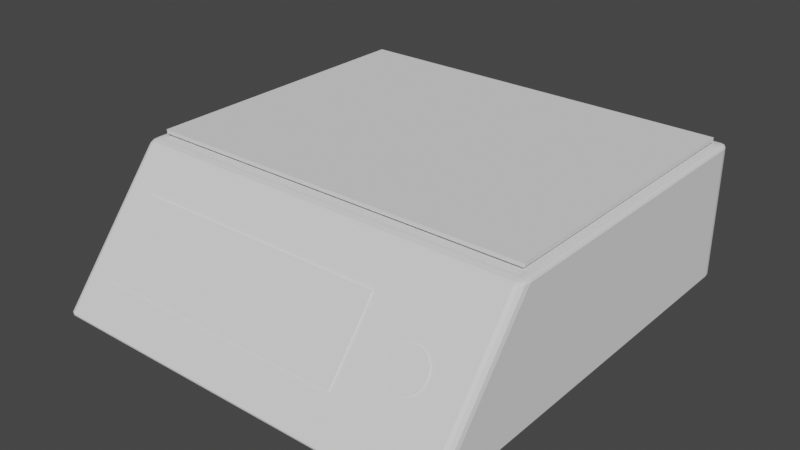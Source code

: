 # Source: Bilancia_v2.blend  (saved by Blender 3.3.6; exported with 4.5.12 LTS)
import bpy
from mathutils import Matrix  # noqa: F401  (used for matrix-valued properties, if any)

bpy.ops.wm.read_factory_settings(use_empty=True)
scene = bpy.context.scene
scene.name = 'Scene'

# ---- collections
col_collection = bpy.data.collections.new('Collection'); scene.collection.children.link(col_collection)

# ---- world
world_world = bpy.data.worlds.new('World'); scene.world = world_world
world_world.use_nodes = True; world_world.node_tree.nodes.clear()
_N = world_world.node_tree.nodes; _L = world_world.node_tree.links
n0 = _N.new('ShaderNodeOutputWorld'); n0.name = 'World Output'; n0.location = (300, 300)
n1 = _N.new('ShaderNodeBackground'); n1.name = 'Background'; n1.location = (10, 300)
n1.inputs[0].default_value = (0.05088, 0.05088, 0.05088, 1.0)
_L.new(n1.outputs[0], n0.inputs[0])
n0.is_active_output = True
world_world.color = (0.05088, 0.05088, 0.05088)
world_world.use_sun_shadow = False
world_world.sun_shadow_jitter_overblur = 0.0

# ---- meshes
me_plane = bpy.data.meshes.new('Plane')
me_plane.from_pydata([(-1.255, -1.389, 0.2642), (-1.5, -1.498, 0.025), (-1.45, -1.52, 0.0), (-1.475, -1.569, 0.02449), (-1.45, -1.58, 0.01201), (-1.474, -1.568, 0.01275), (-1.493, -1.508, 0.01265), (-1.493, -1.538, 0.02476), (-1.487, -1.547, 0.01295), (-1.45, -1.558, 0.003104), (-1.475, -1.516, 0.003476), (-1.474, -1.553, 0.006486), (-1.45, 1.6, 0.975), (-1.5, 1.52, 0.975), (-1.45, 1.52, 1.0), (-1.475, 1.589, 0.975), (-1.45, 1.589, 0.9875), (-1.474, 1.579, 0.987), (-1.493, 1.52, 0.9875), (-1.493, 1.56, 0.975), (-1.487, 1.558, 0.987), (-1.45, 1.56, 0.9967), (-1.475, 1.52, 0.9967), (-1.474, 1.558, 0.9934), (-1.45, 1.6, 0.025), (-1.45, 1.52, 0.0), (-1.5, 1.52, 0.025), (-1.45, 1.589, 0.01252), (-1.475, 1.589, 0.025), (-1.474, 1.579, 0.01304), (-1.475, 1.52, 0.00334), (-1.45, 1.56, 0.00334), (-1.474, 1.558, 0.006584), (-1.493, 1.56, 0.025), (-1.493, 1.52, 0.01252), (-1.487, 1.558, 0.01304), (-1.45, -0.72, 1.0), (-1.5, -0.7375, 0.975), (-1.255, -1.011, 0.7358), (-1.475, -0.722, 0.9965), (-1.45, -0.7629, 0.9969), (-1.474, -0.7631, 0.9935), (-1.493, -0.7781, 0.9752), (-1.493, -0.7284, 0.9873), (-1.487, -0.7677, 0.9871), (-1.45, -0.7994, 0.988), (-1.475, -0.8081, 0.9755), (-1.474, -0.7888, 0.9872), (1.45, 1.6, 0.025), (1.5, 1.52, 0.025), (1.45, 1.52, 2.384e-07), (1.475, 1.589, 0.025), (1.45, 1.589, 0.01252), (1.474, 1.579, 0.01304), (1.493, 1.52, 0.01252), (1.493, 1.56, 0.025), (1.487, 1.558, 0.01304), (1.45, 1.56, 0.00334), (1.475, 1.52, 0.00334), (1.474, 1.558, 0.006584), (1.45, 1.6, 0.975), (1.45, 1.52, 1.0), (1.5, 1.52, 0.975), (1.45, 1.589, 0.9875), (1.475, 1.589, 0.975), (1.474, 1.579, 0.987), (1.475, 1.52, 0.9967), (1.45, 1.56, 0.9967), (1.474, 1.558, 0.9934), (1.493, 1.56, 0.975), (1.493, 1.52, 0.9875), (1.487, 1.558, 0.987), (1.45, -0.72, 1.0), (0.6553, -1.011, 0.7358), (1.5, -0.7375, 0.975), (1.45, -0.7629, 0.9969), (1.475, -0.722, 0.9965), (1.474, -0.7631, 0.9935), (1.475, -0.8081, 0.9755), (1.45, -0.7994, 0.988), (1.474, -0.7888, 0.9872), (1.493, -0.7284, 0.9873), (1.493, -0.7781, 0.9752), (1.487, -0.7677, 0.9871), (0.6553, -1.389, 0.2642), (1.45, -1.52, 2.384e-07), (1.5, -1.498, 0.025), (1.45, -1.58, 0.01201), (1.475, -1.569, 0.02449), (1.474, -1.568, 0.01275), (1.475, -1.516, 0.003477), (1.45, -1.558, 0.003104), (1.474, -1.553, 0.006486), (1.493, -1.538, 0.02476), (1.493, -1.508, 0.01265), (1.487, -1.547, 0.01295), (-1.45, -1.581, 0.02425), (-1.45, -0.8194, 0.9757), (1.45, -0.8194, 0.9757), (1.45, -1.581, 0.02425), (-1.255, -1.389, 0.2642), (-1.255, -1.011, 0.7358), (0.6553, -1.011, 0.7358), (0.6553, -1.389, 0.2642), (-1.255, -1.396, 0.2705), (-1.255, -1.019, 0.742), (0.6553, -1.019, 0.742), (0.6553, -1.396, 0.2705)], [], [(2, 25, 50, 85), (13, 26, 1, 37), (14, 36, 72, 61), (24, 12, 60, 48), (62, 74, 86, 49), (96, 3, 5, 4), (3, 7, 8, 5), (1, 6, 8, 7), (6, 10, 11, 8), (2, 9, 11, 10), (9, 4, 5, 11), (5, 8, 11), (12, 15, 17, 16), (15, 19, 20, 17), (13, 18, 20, 19), (18, 22, 23, 20), (14, 21, 23, 22), (21, 16, 17, 23), (17, 20, 23), (24, 27, 29, 28), (27, 31, 32, 29), (25, 30, 32, 31), (30, 34, 35, 32), (26, 33, 35, 34), (33, 28, 29, 35), (29, 32, 35), (36, 39, 41, 40), (39, 43, 44, 41), (37, 42, 44, 43), (42, 46, 47, 44), (97, 45, 47, 46), (45, 40, 41, 47), (41, 44, 47), (48, 51, 53, 52), (51, 55, 56, 53), (49, 54, 56, 55), (54, 58, 59, 56), (50, 57, 59, 58), (57, 52, 53, 59), (53, 56, 59), (60, 63, 65, 64), (63, 67, 68, 65), (61, 66, 68, 67), (66, 70, 71, 68), (62, 69, 71, 70), (69, 64, 65, 71), (65, 68, 71), (72, 75, 77, 76), (75, 79, 80, 77), (98, 78, 80, 79), (78, 82, 83, 80), (74, 81, 83, 82), (81, 76, 77, 83), (77, 80, 83), (99, 87, 89, 88), (87, 91, 92, 89), (85, 90, 92, 91), (90, 94, 95, 92), (86, 93, 95, 94), (93, 88, 89, 95), (89, 92, 95), (26, 13, 19, 33), (33, 19, 15, 28), (28, 15, 12, 24), (13, 37, 43, 18), (18, 43, 39, 22), (22, 39, 36, 14), (96, 97, 46, 3), (3, 46, 42, 7), (7, 42, 37, 1), (25, 2, 10, 30), (30, 10, 6, 34), (34, 6, 1, 26), (48, 60, 64, 51), (51, 64, 69, 55), (55, 69, 62, 49), (61, 72, 76, 66), (66, 76, 81, 70), (70, 81, 74, 62), (86, 74, 82, 93), (93, 82, 78, 88), (88, 78, 98, 99), (49, 86, 94, 54), (54, 94, 90, 58), (58, 90, 85, 50), (2, 85, 91, 9), (9, 91, 87, 4), (4, 87, 99, 96), (72, 36, 40, 75), (75, 40, 45, 79), (79, 45, 97, 98), (14, 61, 67, 21), (21, 67, 63, 16), (16, 63, 60, 12), (50, 25, 31, 57), (57, 31, 27, 52), (52, 27, 24, 48), (73, 38, 101, 102), (0, 38, 97, 96), (73, 84, 99, 98), (84, 0, 96, 99), (38, 73, 98, 97), (100, 103, 107, 104), (84, 73, 102, 103), (0, 84, 103, 100), (38, 0, 100, 101), (101, 100, 104, 105), (102, 101, 105, 106), (103, 102, 106, 107)])
_uv = me_plane.uv_layers.new(name='UVMap')
_uv.uv.foreach_set('vector', [0.0, 0.0, 0.0, 0.0, 0.0, 0.0, 0.0, 0.0, 0.0, 0.0, 0.0, 0.0, 0.0, 0.0, 0.0, 0.0, 0.0, 0.0, 0.0, 0.0, 0.0, 0.0, 0.0, 0.0, 0.0, 0.0, 0.0, 0.0, 0.0, 0.0, 0.0, 0.0, 0.0, 0.0, 0.0, 0.0, 0.0, 0.0, 0.0, 0.0, 0.0, 0.0, 0.0, 0.0, 0.0, 0.0, 0.0, 0.0, 0.0, 0.0, 0.0, 0.0, 0.0, 0.0, 0.0, 0.0, 0.0, 0.0, 0.0, 0.0, 0.0, 0.0, 0.0, 0.0, 0.0, 0.0, 0.0, 0.0, 0.0, 0.0, 0.0, 0.0, 0.0, 0.0, 0.0, 0.0, 0.0, 0.0, 0.0, 0.0, 0.0, 0.0, 0.0, 0.0, 0.0, 0.0, 0.0, 0.0, 0.0, 0.0, 0.0, 0.0, 0.0, 0.0, 0.0, 0.0, 0.0, 0.0, 0.0, 0.0, 0.0, 0.0, 0.0, 0.0, 0.0, 0.0, 0.0, 0.0, 0.0, 0.0, 0.0, 0.0, 0.0, 0.0, 0.0, 0.0, 0.0, 0.0, 0.0, 0.0, 0.0, 0.0, 0.0, 0.0, 0.0, 0.0, 0.0, 0.0, 0.0, 0.0, 0.0, 0.0, 0.0, 0.0, 0.0, 0.0, 0.0, 0.0, 0.0, 0.0, 0.0, 0.0, 0.0, 0.0, 0.0, 0.0, 0.0, 0.0, 0.0, 0.0, 0.0, 0.0, 0.0, 0.0, 0.0, 0.0, 0.0, 0.0, 0.0, 0.0, 0.0, 0.0, 0.0, 0.0, 0.0, 0.0, 0.0, 0.0, 0.0, 0.0, 0.0, 0.0, 0.0, 0.0, 0.0, 0.0, 0.0, 0.0, 0.0, 0.0, 0.0, 0.0, 0.0, 0.0, 0.0, 0.0, 0.0, 0.0, 0.0, 0.0, 0.0, 0.0, 0.0, 0.0, 0.0, 0.0, 0.0, 0.0, 0.0, 0.0, 0.0, 0.0, 0.0, 0.0, 0.0, 0.0, 0.0, 0.0, 0.0, 0.0, 0.0, 0.0, 0.0, 0.0, 0.0, 0.0, 0.0, 0.0, 0.0, 0.0, 0.0, 0.0, 0.0, 0.0, 0.0, 0.0, 0.0, 0.0, 0.0, 0.0, 0.0, 0.0, 0.0, 0.0, 0.0, 0.0, 0.0, 0.0, 0.0, 0.0, 0.0, 0.0, 0.0, 0.0, 0.0, 0.0, 0.0, 0.0, 0.0, 0.0, 0.0, 0.0, 0.0, 0.0, 0.0, 0.0, 0.0, 0.0, 0.0, 0.0, 0.0, 0.0, 0.0, 0.0, 0.0, 0.0, 0.0, 0.0, 0.0, 0.0, 0.0, 0.0, 0.0, 0.0, 0.0, 0.0, 0.0, 0.0, 0.0, 0.0, 0.0, 0.0, 0.0, 0.0, 0.0, 0.0, 0.0, 0.0, 0.0, 0.0, 0.0, 0.0, 0.0, 0.0, 0.0, 0.0, 0.0, 0.0, 0.0, 0.0, 0.0, 0.0, 0.0, 0.0, 0.0, 0.0, 0.0, 0.0, 0.0, 0.0, 0.0, 0.0, 0.0, 0.0, 0.0, 0.0, 0.0, 0.0, 0.0, 0.0, 0.0, 0.0, 0.0, 0.0, 0.0, 0.0, 0.0, 0.0, 0.0, 0.0, 0.0, 0.0, 0.0, 0.0, 0.0, 0.0, 0.0, 0.0, 0.0, 0.0, 0.0, 0.0, 0.0, 0.0, 0.0, 0.0, 0.0, 0.0, 0.0, 0.0, 0.0, 0.0, 0.0, 0.0, 0.0, 0.0, 0.0, 0.0, 0.0, 0.0, 0.0, 0.0, 0.0, 0.0, 0.0, 0.0, 0.0, 0.0, 0.0, 0.0, 0.0, 0.0, 0.0, 0.0, 0.0, 0.0, 0.0, 0.0, 0.0, 0.0, 0.0, 0.0, 0.0, 0.0, 0.0, 0.0, 0.0, 0.0, 0.0, 0.0, 0.0, 0.0, 0.0, 0.0, 0.0, 0.0, 0.0, 0.0, 0.0, 0.0, 0.0, 0.0, 0.0, 0.0, 0.0, 0.0, 0.0, 0.0, 0.0, 0.0, 0.0, 0.0, 0.0, 0.0, 0.0, 0.0, 0.0, 0.0, 0.0, 0.0, 0.0, 0.0, 0.0, 0.0, 0.0, 0.0, 0.0, 0.0, 0.0, 0.0, 0.0, 0.0, 0.0, 0.0, 0.0, 0.0, 0.0, 0.0, 0.0, 0.0, 0.0, 0.0, 0.0, 0.0, 0.0, 0.0, 0.0, 0.0, 0.0, 0.0, 0.0, 0.0, 0.0, 0.0, 0.0, 0.0, 0.0, 0.0, 0.0, 0.0, 0.0, 0.0, 0.0, 0.0, 0.0, 0.0, 0.0, 0.0, 0.0, 0.0, 0.0, 0.0, 0.0, 0.0, 0.0, 0.0, 0.0, 0.0, 0.0, 0.0, 0.0, 0.0, 0.0, 0.0, 0.0, 0.0, 0.0, 0.0, 0.0, 0.0, 0.0, 0.0, 0.0, 0.0, 0.0, 0.0, 0.0, 0.0, 0.0, 0.0, 0.0, 0.0, 0.0, 0.0, 0.0, 0.0, 0.0, 0.0, 0.0, 0.0, 0.0, 0.0, 0.0, 0.0, 0.0, 0.0, 0.0, 0.0, 0.0, 0.0, 0.0, 0.0, 0.0, 0.0, 0.0, 0.0, 0.0, 0.0, 0.0, 0.0, 0.0, 0.0, 0.0, 0.0, 0.0, 0.0, 0.0, 0.0, 0.0, 0.0, 0.0, 0.0, 0.0, 0.0, 0.0, 0.0, 0.0, 0.0, 0.0, 0.0, 0.0, 0.0, 0.0, 0.0, 0.0, 0.0, 0.0, 0.0, 0.0, 0.0, 0.0, 0.0, 0.0, 0.0, 0.0, 0.0, 0.0, 0.0, 0.0, 0.0, 0.0, 0.0, 0.0, 0.0, 0.0, 0.0, 0.0, 0.0, 0.0, 0.0, 0.0, 0.0, 0.0, 0.0, 0.0, 0.0, 0.0, 0.0, 0.0, 0.0, 0.0, 0.0, 0.0, 0.0, 0.0, 0.0, 0.0, 0.0, 0.0, 0.0, 0.0, 0.0, 0.0, 0.0, 0.0, 0.0, 0.0, 0.0, 0.0, 0.0, 0.0, 0.0, 0.0, 0.0, 0.0, 0.0, 0.0, 0.0, 0.0, 0.0, 0.0, 0.0, 0.0, 0.0, 0.0, 0.0, 0.0, 0.0, 0.0, 0.0, 0.0, 0.0, 0.0, 0.0, 0.0, 0.0, 0.0, 0.0, 0.0, 0.0, 0.0, 0.0, 0.0, 0.0, 0.0, 0.0, 0.0, 0.0, 0.0, 0.0, 0.0, 0.0, 0.0, 0.0, 0.0, 0.0, 0.0, 0.0, 0.0, 0.0, 0.0, 0.0, 0.0, 0.0, 0.0, 0.0, 0.0, 0.0, 0.0, 0.0, 0.0, 0.0, 0.0, 0.0, 0.0, 0.0, 0.0, 0.0, 0.0, 0.0, 0.0, 0.0, 0.0, 0.0, 0.0, 0.0, 0.0, 0.0, 0.0, 0.0, 0.0, 0.0, 0.0, 0.0, 0.0, 0.0, 0.0, 0.0, 0.0, 0.0, 0.0, 0.0, 0.0, 0.0, 0.0, 0.0, 0.0, 0.0, 0.0, 0.0, 0.0, 0.0, 0.0, 0.0, 0.0, 0.0, 0.0, 0.0, 0.0, 0.0, 0.0, 0.0, 0.0, 0.0, 0.0, 0.0, 0.0, 0.0, 0.0, 0.0, 0.0, 0.0, 0.0, 0.0, 0.0, 0.0, 0.0, 0.0, 0.0, 0.0, 0.0, 0.0, 0.0, 0.0, 0.0, 0.0, 0.0, 0.0, 0.0, 0.0, 0.0, 0.0, 0.0, 0.0, 0.0, 0.0, 0.0, 0.0, 0.0, 0.0, 0.0, 0.0, 0.0, 0.0, 0.0, 0.0, 0.0, 0.0, 0.0, 0.0, 0.0, 0.0, 0.0, 0.0, 0.0, 0.0, 0.0, 0.0, 0.0, 0.0, 0.0, 0.0, 0.0, 0.0, 0.0, 0.0, 0.0, 0.0, 0.0, 0.0, 0.0, 0.0, 0.0, 0.0, 0.0, 0.0, 0.0, 0.0, 0.0, 0.0, 0.0, 0.0, 0.0, 0.0, 0.0, 0.0, 0.0, 0.0, 0.0, 0.0, 0.0, 0.0, 0.0, 0.0, 0.0, 0.0, 0.0, 0.0, 0.0, 0.0, 0.0, 0.0, 0.0, 0.0, 0.0, 0.0, 0.0, 0.0, 0.0, 0.0, 0.0, 0.0, 0.0, 0.0, 0.0, 0.0, 0.0, 0.0, 0.0, 0.0, 0.0, 0.0, 0.0, 0.0, 0.0, 0.0, 0.0, 0.0, 0.0, 0.0, 0.0, 0.0, 0.0, 0.0, 0.0, 0.0])
me_plane.update()
me_cylinder = bpy.data.meshes.new('Cylinder')
me_cylinder.from_pydata([(1.061, -0.9039, 0.4301), (1.061, -1.125, 0.606), (1.089, -0.9056, 0.428), (1.089, -1.127, 0.6039), (1.115, -0.9106, 0.4217), (1.115, -1.132, 0.5976), (1.14, -0.9187, 0.4115), (1.14, -1.14, 0.5873), (1.161, -0.9297, 0.3977), (1.161, -1.151, 0.5736), (1.179, -0.943, 0.381), (1.179, -1.164, 0.5568), (1.192, -0.9582, 0.3618), (1.192, -1.18, 0.5377), (1.2, -0.9747, 0.3411), (1.2, -1.196, 0.5169), (1.203, -0.9919, 0.3195), (1.203, -1.213, 0.4953), (1.2, -1.009, 0.2979), (1.2, -1.23, 0.4737), (1.192, -1.026, 0.2771), (1.192, -1.247, 0.453), (1.179, -1.041, 0.258), (1.179, -1.262, 0.4338), (1.161, -1.054, 0.2412), (1.161, -1.275, 0.4171), (1.14, -1.065, 0.2274), (1.14, -1.286, 0.4033), (1.115, -1.073, 0.2172), (1.115, -1.294, 0.3931), (1.089, -1.078, 0.2109), (1.089, -1.299, 0.3868), (1.061, -1.08, 0.2088), (1.061, -1.301, 0.3846), (1.034, -1.078, 0.2109), (1.034, -1.299, 0.3868), (1.007, -1.073, 0.2172), (1.007, -1.294, 0.3931), (0.9827, -1.065, 0.2274), (0.9827, -1.286, 0.4033), (0.9613, -1.054, 0.2412), (0.9613, -1.275, 0.4171), (0.9437, -1.041, 0.258), (0.9437, -1.262, 0.4338), (0.9307, -1.026, 0.2771), (0.9307, -1.247, 0.453), (0.9226, -1.009, 0.2979), (0.9226, -1.23, 0.4737), (0.9199, -0.9919, 0.3195), (0.9199, -1.213, 0.4953), (0.9226, -0.9747, 0.3411), (0.9226, -1.196, 0.5169), (0.9307, -0.9582, 0.3618), (0.9307, -1.18, 0.5377), (0.9437, -0.943, 0.381), (0.9437, -1.164, 0.5568), (0.9613, -0.9297, 0.3977), (0.9613, -1.151, 0.5736), (0.9827, -0.9187, 0.4115), (0.9827, -1.14, 0.5873), (1.007, -0.9106, 0.4217), (1.007, -1.132, 0.5976), (1.034, -0.9056, 0.428), (1.034, -1.127, 0.6039)], [], [(0, 1, 3, 2), (2, 3, 5, 4), (4, 5, 7, 6), (6, 7, 9, 8), (8, 9, 11, 10), (10, 11, 13, 12), (12, 13, 15, 14), (14, 15, 17, 16), (16, 17, 19, 18), (18, 19, 21, 20), (20, 21, 23, 22), (22, 23, 25, 24), (24, 25, 27, 26), (26, 27, 29, 28), (28, 29, 31, 30), (30, 31, 33, 32), (32, 33, 35, 34), (34, 35, 37, 36), (36, 37, 39, 38), (38, 39, 41, 40), (40, 41, 43, 42), (42, 43, 45, 44), (44, 45, 47, 46), (46, 47, 49, 48), (48, 49, 51, 50), (50, 51, 53, 52), (52, 53, 55, 54), (54, 55, 57, 56), (56, 57, 59, 58), (58, 59, 61, 60), (3, 1, 63, 61, 59, 57, 55, 53, 51, 49, 47, 45, 43, 41, 39, 37, 35, 33, 31, 29, 27, 25, 23, 21, 19, 17, 15, 13, 11, 9, 7, 5), (60, 61, 63, 62), (62, 63, 1, 0), (0, 2, 4, 6, 8, 10, 12, 14, 16, 18, 20, 22, 24, 26, 28, 30, 32, 34, 36, 38, 40, 42, 44, 46, 48, 50, 52, 54, 56, 58, 60, 62)])
_uv = me_cylinder.uv_layers.new(name='UVMap')
_uv.uv.foreach_set('vector', [1.0, 0.5, 1.0, 1.0, 0.9688, 1.0, 0.9688, 0.5, 0.9688, 0.5, 0.9688, 1.0, 0.9375, 1.0, 0.9375, 0.5, 0.9375, 0.5, 0.9375, 1.0, 0.9062, 1.0, 0.9062, 0.5, 0.9062, 0.5, 0.9062, 1.0, 0.875, 1.0, 0.875, 0.5, 0.875, 0.5, 0.875, 1.0, 0.8438, 1.0, 0.8438, 0.5, 0.8438, 0.5, 0.8438, 1.0, 0.8125, 1.0, 0.8125, 0.5, 0.8125, 0.5, 0.8125, 1.0, 0.7812, 1.0, 0.7812, 0.5, 0.7812, 0.5, 0.7812, 1.0, 0.75, 1.0, 0.75, 0.5, 0.75, 0.5, 0.75, 1.0, 0.7188, 1.0, 0.7188, 0.5, 0.7188, 0.5, 0.7188, 1.0, 0.6875, 1.0, 0.6875, 0.5, 0.6875, 0.5, 0.6875, 1.0, 0.6562, 1.0, 0.6562, 0.5, 0.6562, 0.5, 0.6562, 1.0, 0.625, 1.0, 0.625, 0.5, 0.625, 0.5, 0.625, 1.0, 0.5938, 1.0, 0.5938, 0.5, 0.5938, 0.5, 0.5938, 1.0, 0.5625, 1.0, 0.5625, 0.5, 0.5625, 0.5, 0.5625, 1.0, 0.5312, 1.0, 0.5312, 0.5, 0.5312, 0.5, 0.5312, 1.0, 0.5, 1.0, 0.5, 0.5, 0.5, 0.5, 0.5, 1.0, 0.4688, 1.0, 0.4688, 0.5, 0.4688, 0.5, 0.4688, 1.0, 0.4375, 1.0, 0.4375, 0.5, 0.4375, 0.5, 0.4375, 1.0, 0.4062, 1.0, 0.4062, 0.5, 0.4062, 0.5, 0.4062, 1.0, 0.375, 1.0, 0.375, 0.5, 0.375, 0.5, 0.375, 1.0, 0.3438, 1.0, 0.3438, 0.5, 0.3438, 0.5, 0.3438, 1.0, 0.3125, 1.0, 0.3125, 0.5, 0.3125, 0.5, 0.3125, 1.0, 0.2812, 1.0, 0.2812, 0.5, 0.2812, 0.5, 0.2812, 1.0, 0.25, 1.0, 0.25, 0.5, 0.25, 0.5, 0.25, 1.0, 0.2188, 1.0, 0.2188, 0.5, 0.2188, 0.5, 0.2188, 1.0, 0.1875, 1.0, 0.1875, 0.5, 0.1875, 0.5, 0.1875, 1.0, 0.1562, 1.0, 0.1562, 0.5, 0.1562, 0.5, 0.1562, 1.0, 0.125, 1.0, 0.125, 0.5, 0.125, 0.5, 0.125, 1.0, 0.09375, 1.0, 0.09375, 0.5, 0.09375, 0.5, 0.09375, 1.0, 0.0625, 1.0, 0.0625, 0.5, 0.2968, 0.4854, 0.25, 0.49, 0.2032, 0.4854, 0.1582, 0.4717, 0.1167, 0.4496, 0.08029, 0.4197, 0.05045, 0.3833, 0.02827, 0.3418, 0.01461, 0.2968, 0.01, 0.25, 0.01461, 0.2032, 0.02827, 0.1582, 0.05045, 0.1167, 0.08029, 0.08029, 0.1167, 0.05045, 0.1582, 0.02827, 0.2032, 0.01461, 0.25, 0.01, 0.2968, 0.01461, 0.3418, 0.02827, 0.3833, 0.05045, 0.4197, 0.08029, 0.4496, 0.1167, 0.4717, 0.1582, 0.4854, 0.2032, 0.49, 0.25, 0.4854, 0.2968, 0.4717, 0.3418, 0.4496, 0.3833, 0.4197, 0.4197, 0.3833, 0.4496, 0.3418, 0.4717, 0.0625, 0.5, 0.0625, 1.0, 0.03125, 1.0, 0.03125, 0.5, 0.03125, 0.5, 0.03125, 1.0, 0.0, 1.0, 0.0, 0.5, 0.75, 0.49, 0.7968, 0.4854, 0.8418, 0.4717, 0.8833, 0.4496, 0.9197, 0.4197, 0.9496, 0.3833, 0.9717, 0.3418, 0.9854, 0.2968, 0.99, 0.25, 0.9854, 0.2032, 0.9717, 0.1582, 0.9496, 0.1167, 0.9197, 0.08029, 0.8833, 0.05045, 0.8418, 0.02827, 0.7968, 0.01461, 0.75, 0.01, 0.7032, 0.01461, 0.6582, 0.02827, 0.6167, 0.05045, 0.5803, 0.08029, 0.5504, 0.1167, 0.5283, 0.1582, 0.5146, 0.2032, 0.51, 0.25, 0.5146, 0.2968, 0.5283, 0.3418, 0.5504, 0.3833, 0.5803, 0.4197, 0.6167, 0.4496, 0.6582, 0.4717, 0.7032, 0.4854])
me_cylinder.update()
me_plane_001 = bpy.data.meshes.new('Plane.001')
me_plane_001.from_pydata([(-1.255, -1.396, 0.2705), (-1.255, -1.019, 0.742), (0.6553, -1.019, 0.742), (0.6553, -1.396, 0.2705)], [], [(1, 0, 3, 2)])
_uv = me_plane_001.uv_layers.new(name='UVMap')
_uv.uv.foreach_set('vector', [0.0, 0.0, 0.0, 0.0, 0.0, 0.0, 0.0, 0.0])
me_plane_001.update()
me_plane_002 = bpy.data.meshes.new('Plane.002')
me_plane_002.from_pydata([(-1.43, -0.7, 1.05), (-1.423, -0.6945, 1.05), (-1.43, -0.7, 1.05), (-1.426, -0.6973, 1.05), (-1.428, -0.6986, 1.05), (-1.426, -0.6973, 1.05), (-1.43, -0.7, 1.05), (1.43, -0.7, 1.05), (1.423, -0.6945, 1.05), (1.43, -0.7, 1.05), (1.426, -0.6973, 1.05), (1.428, -0.6986, 1.05), (1.426, -0.6973, 1.05), (1.43, -0.7, 1.05), (-1.43, 1.5, 1.05), (-1.43, 1.5, 1.05), (-1.423, 1.495, 1.05), (-1.43, 1.5, 1.05), (-1.428, 1.499, 1.05), (-1.426, 1.497, 1.05), (-1.426, 1.497, 1.05), (1.43, 1.5, 1.05), (1.423, 1.495, 1.05), (1.43, 1.5, 1.05), (1.426, 1.497, 1.05), (1.428, 1.499, 1.05), (1.426, 1.497, 1.05), (1.43, 1.5, 1.05), (-1.43, 1.495, 1.046), (-1.423, 1.5, 1.046), (-1.43, 1.5, 1.05), (-1.43, 1.5, 1.05), (-1.428, 1.498, 1.046), (-1.429, 1.499, 1.049), (-1.426, 1.5, 1.048), (-1.43, 1.5, 1.05), (-1.43, 1.497, 1.048), (-1.43, -0.6945, 1.046), (-1.43, -0.7, 1.05), (-1.43, -0.7, 1.05), (-1.423, -0.7, 1.046), (-1.43, -0.6973, 1.048), (-1.429, -0.6992, 1.049), (-1.43, -0.7, 1.05), (-1.426, -0.7, 1.048), (-1.428, -0.6984, 1.046), (1.423, -0.7, 1.046), (1.43, -0.7, 1.05), (1.43, -0.7, 1.05), (1.43, -0.6945, 1.046), (1.426, -0.7, 1.048), (1.429, -0.6992, 1.049), (1.43, -0.7, 1.05), (1.43, -0.6973, 1.048), (1.428, -0.6984, 1.046), (1.43, 1.495, 1.046), (1.43, 1.5, 1.05), (1.43, 1.5, 1.05), (1.423, 1.5, 1.046), (1.43, 1.497, 1.048), (1.429, 1.499, 1.049), (1.43, 1.5, 1.05), (1.426, 1.5, 1.048), (1.428, 1.498, 1.046), (-1.43, 1.495, 1.023), (-0.1541, 0.5185, 1.02), (-1.423, 1.5, 1.023), (-1.428, 1.495, 1.021), (-1.427, 1.498, 1.021), (-1.423, 1.498, 1.021), (-1.428, 1.498, 1.023), (-1.43, -0.6945, 1.023), (-1.423, -0.7, 1.023), (-0.1541, 0.2815, 1.02), (-1.428, -0.6984, 1.023), (-1.427, -0.6977, 1.021), (-1.423, -0.6984, 1.021), (-1.428, -0.6945, 1.021), (1.423, -0.7, 1.023), (1.43, -0.6945, 1.023), (0.1541, 0.2815, 1.02), (1.428, -0.6984, 1.023), (1.427, -0.6977, 1.021), (1.428, -0.6945, 1.021), (1.423, -0.6984, 1.021), (1.43, 1.495, 1.023), (1.423, 1.5, 1.023), (0.1541, 0.5185, 1.02), (1.428, 1.498, 1.023), (1.427, 1.498, 1.021), (1.423, 1.498, 1.021), (1.428, 1.495, 1.021), (-1.423, -0.6945, 1.02), (-1.423, 1.495, 1.02), (1.423, -0.6945, 1.02), (1.423, 1.495, 1.02), (-0.1541, 0.2815, 0.8874), (-0.1541, 0.5185, 0.8874), (0.1541, 0.2815, 0.8874), (0.1541, 0.5185, 0.8874)], [], [(2, 39, 47, 7), (80, 98, 99, 87), (23, 57, 30, 15), (1, 8, 22, 16), (28, 64, 71, 37), (9, 48, 56, 21), (58, 86, 66, 29), (40, 72, 78, 46), (49, 79, 85, 55), (0, 6, 4, 3), (1, 3, 4, 5), (2, 5, 4, 6), (7, 13, 11, 10), (8, 10, 11, 12), (9, 12, 11, 13), (14, 20, 18, 17), (15, 17, 18, 19), (16, 19, 18, 20), (21, 27, 25, 24), (22, 24, 25, 26), (23, 26, 25, 27), (28, 36, 33, 32), (29, 32, 33, 34), (30, 34, 33, 35), (31, 35, 33, 36), (37, 45, 42, 41), (38, 41, 42, 43), (39, 43, 42, 44), (40, 44, 42, 45), (46, 54, 51, 50), (47, 50, 51, 52), (48, 52, 51, 53), (49, 53, 51, 54), (55, 63, 60, 59), (56, 59, 60, 61), (57, 61, 60, 62), (58, 62, 60, 63), (64, 70, 68, 67), (93, 67, 68, 69), (66, 69, 68, 70), (71, 77, 75, 74), (72, 74, 75, 76), (92, 76, 75, 77), (78, 84, 82, 81), (79, 81, 82, 83), (94, 83, 82, 84), (85, 91, 89, 88), (86, 88, 89, 90), (95, 90, 89, 91), (16, 20, 3, 1), (20, 14, 0, 3), (1, 5, 10, 8), (5, 2, 7, 10), (8, 12, 24, 22), (12, 9, 21, 24), (22, 26, 19, 16), (26, 23, 15, 19), (31, 36, 41, 38), (36, 28, 37, 41), (39, 44, 50, 47), (44, 40, 46, 50), (48, 53, 59, 56), (53, 49, 55, 59), (57, 62, 34, 30), (62, 58, 29, 34), (23, 27, 61, 57), (27, 21, 56, 61), (47, 52, 13, 7), (52, 48, 9, 13), (2, 6, 43, 39), (6, 0, 38, 43), (30, 35, 17, 15), (35, 31, 14, 17), (64, 67, 77, 71), (67, 93, 92, 77), (72, 76, 84, 78), (76, 92, 94, 84), (79, 83, 91, 85), (83, 94, 95, 91), (86, 90, 69, 66), (90, 95, 93, 69), (58, 63, 88, 86), (63, 55, 85, 88), (78, 81, 54, 46), (81, 79, 49, 54), (40, 45, 74, 72), (45, 37, 71, 74), (66, 70, 32, 29), (70, 64, 28, 32), (14, 31, 38, 0), (73, 92, 93, 65), (80, 94, 92, 73), (87, 95, 94, 80), (65, 93, 95, 87), (96, 97, 99, 98), (65, 97, 96, 73), (87, 99, 97, 65), (73, 96, 98, 80)])
_uv = me_plane_002.uv_layers.new(name='UVMap')
_uv.uv.foreach_set('vector', [0.0, 0.0, 0.0, 0.0, 1.0, 0.0, 1.0, 0.0, 0.5539, 0.4461, 0.5539, 0.4461, 0.5539, 0.5539, 0.5539, 0.5539, 1.0, 1.0, 1.0, 1.0, 0.0, 1.0, 0.0, 1.0, 0.0025, 0.0025, 0.9975, 0.0025, 0.9975, 0.9975, 0.0025, 0.9975, 0.0, 0.9975, 0.0, 0.9975, 0.0, 0.0025, 0.0, 0.0025, 1.0, 0.0, 1.0, 0.0, 1.0, 1.0, 1.0, 1.0, 0.9975, 1.0, 0.9975, 1.0, 0.0025, 1.0, 0.0025, 1.0, 0.0025, 0.0, 0.0025, 0.0, 0.9975, 0.0, 0.9975, 0.0, 1.0, 0.0025, 1.0, 0.0025, 1.0, 0.9975, 1.0, 0.9975, 0.0, 0.0, 0.0, 0.0, 0.000212, 0.000212, 0.0, 0.00125, 0.0025, 0.0025, 0.0, 0.00125, 0.000212, 0.000212, 0.00125, 0.0, 0.0, 0.0, 0.00125, 0.0, 0.000212, 0.000212, 0.0, 0.0, 1.0, 0.0, 1.0, 0.0, 0.9998, 0.000212, 0.9987, 0.0, 0.9975, 0.0025, 0.9987, 0.0, 0.9998, 0.000212, 1.0, 0.00125, 1.0, 0.0, 1.0, 0.00125, 0.9998, 0.000212, 1.0, 0.0, 0.0, 1.0, 0.0, 0.9987, 0.000212, 0.9998, 0.0, 1.0, 0.0, 1.0, 0.0, 1.0, 0.000212, 0.9998, 0.00125, 1.0, 0.0025, 0.9975, 0.00125, 1.0, 0.000212, 0.9998, 0.0, 0.9987, 1.0, 1.0, 1.0, 1.0, 0.9998, 0.9998, 1.0, 0.9987, 0.9975, 0.9975, 1.0, 0.9987, 0.9998, 0.9998, 0.9987, 1.0, 1.0, 1.0, 0.9987, 1.0, 0.9998, 0.9998, 1.0, 1.0, 0.0, 0.9975, 0.0, 0.9987, 9.094e-05, 0.9999, 0.0, 1.0, 0.0025, 1.0, 0.0, 1.0, 9.094e-05, 0.9999, 0.00125, 1.0, 0.0, 1.0, 0.00125, 1.0, 9.094e-05, 0.9999, 0.0, 1.0, 0.0, 1.0, 0.0, 1.0, 9.094e-05, 0.9999, 0.0, 0.9987, 0.0, 0.0025, 0.0, 0.0, 9.094e-05, 9.094e-05, 0.0, 0.00125, 0.0, 0.0, 0.0, 0.00125, 9.094e-05, 9.094e-05, 0.0, 0.0, 0.0, 0.0, 0.0, 0.0, 9.094e-05, 9.094e-05, 0.00125, 0.0, 0.0025, 0.0, 0.00125, 0.0, 9.094e-05, 9.094e-05, 0.0, 0.0, 0.9975, 0.0, 1.0, 0.0, 0.9999, 9.094e-05, 0.9987, 0.0, 1.0, 0.0, 0.9987, 0.0, 0.9999, 9.094e-05, 1.0, 0.0, 1.0, 0.0, 1.0, 0.0, 0.9999, 9.094e-05, 1.0, 0.00125, 1.0, 0.0025, 1.0, 0.00125, 0.9999, 9.094e-05, 1.0, 0.0, 1.0, 0.9975, 1.0, 1.0, 0.9999, 0.9999, 1.0, 0.9987, 1.0, 1.0, 1.0, 0.9987, 0.9999, 0.9999, 1.0, 1.0, 1.0, 1.0, 1.0, 1.0, 0.9999, 0.9999, 0.9987, 1.0, 0.9975, 1.0, 0.9987, 1.0, 0.9999, 0.9999, 1.0, 1.0, 0.0, 0.9975, 0.0, 1.0, 0.0003522, 0.9996, 0.0, 0.9975, 0.0025, 0.9975, 0.0, 0.9975, 0.0003522, 0.9996, 0.0025, 1.0, 0.0025, 1.0, 0.0025, 1.0, 0.0003522, 0.9996, 0.0, 1.0, 0.0, 0.0025, 0.0, 0.0025, 0.0003522, 0.0003522, 0.0, 0.0, 0.0025, 0.0, 0.0, 0.0, 0.0003522, 0.0003522, 0.0025, 0.0, 0.0025, 0.0025, 0.0025, 0.0, 0.0003522, 0.0003522, 0.0, 0.0025, 0.9975, 0.0, 0.9975, 0.0, 0.9996, 0.0003522, 1.0, 0.0, 1.0, 0.0025, 1.0, 0.0, 0.9996, 0.0003522, 1.0, 0.0025, 0.9975, 0.0025, 1.0, 0.0025, 0.9996, 0.0003522, 0.9975, 0.0, 1.0, 0.9975, 1.0, 0.9975, 0.9996, 0.9996, 1.0, 1.0, 0.9975, 1.0, 1.0, 1.0, 0.9996, 0.9996, 0.9975, 1.0, 0.9975, 0.9975, 0.9975, 1.0, 0.9996, 0.9996, 1.0, 0.9975, 0.0025, 0.9975, 0.0, 0.9987, 0.0, 0.00125, 0.0025, 0.0025, 0.0, 0.9987, 0.0, 1.0, 0.0, 0.0, 0.0, 0.00125, 0.0025, 0.0025, 0.00125, 0.0, 0.9987, 0.0, 0.9975, 0.0025, 0.00125, 0.0, 0.0, 0.0, 1.0, 0.0, 0.9987, 0.0, 0.9975, 0.0025, 1.0, 0.00125, 1.0, 0.9987, 0.9975, 0.9975, 1.0, 0.00125, 1.0, 0.0, 1.0, 1.0, 1.0, 0.9987, 0.9975, 0.9975, 0.9987, 1.0, 0.00125, 1.0, 0.0025, 0.9975, 0.9987, 1.0, 1.0, 1.0, 0.0, 1.0, 0.00125, 1.0, 0.0, 1.0, 0.0, 0.9987, 0.0, 0.00125, 0.0, 0.0, 0.0, 0.9987, 0.0, 0.9975, 0.0, 0.0025, 0.0, 0.00125, 0.0, 0.0, 0.00125, 0.0, 0.9987, 0.0, 1.0, 0.0, 0.00125, 0.0, 0.0025, 0.0, 0.9975, 0.0, 0.9987, 0.0, 1.0, 0.0, 1.0, 0.00125, 1.0, 0.9987, 1.0, 1.0, 1.0, 0.00125, 1.0, 0.0025, 1.0, 0.9975, 1.0, 0.9987, 1.0, 1.0, 0.9987, 1.0, 0.00125, 1.0, 0.0, 1.0, 0.9987, 1.0, 0.9975, 1.0, 0.0025, 1.0, 0.00125, 1.0, 1.0, 1.0, 1.0, 1.0, 1.0, 1.0, 1.0, 1.0, 1.0, 1.0, 1.0, 1.0, 1.0, 1.0, 1.0, 1.0, 1.0, 0.0, 1.0, 0.0, 1.0, 0.0, 1.0, 0.0, 1.0, 0.0, 1.0, 0.0, 1.0, 0.0, 1.0, 0.0, 0.0, 0.0, 0.0, 0.0, 0.0, 0.0, 0.0, 0.0, 0.0, 0.0, 0.0, 0.0, 0.0, 0.0, 0.0, 0.0, 0.0, 1.0, 0.0, 1.0, 0.0, 1.0, 0.0, 1.0, 0.0, 1.0, 0.0, 1.0, 0.0, 1.0, 0.0, 1.0, 0.0, 0.9975, 0.0, 0.9975, 0.0, 0.0025, 0.0, 0.0025, 0.0, 0.9975, 0.0025, 0.9975, 0.0025, 0.0025, 0.0, 0.0025, 0.0025, 0.0, 0.0025, 0.0, 0.9975, 0.0, 0.9975, 0.0, 0.0025, 0.0, 0.0025, 0.0025, 0.9975, 0.0025, 0.9975, 0.0, 1.0, 0.0025, 1.0, 0.0025, 1.0, 0.9975, 1.0, 0.9975, 1.0, 0.0025, 0.9975, 0.0025, 0.9975, 0.9975, 1.0, 0.9975, 0.9975, 1.0, 0.9975, 1.0, 0.0025, 1.0, 0.0025, 1.0, 0.9975, 1.0, 0.9975, 0.9975, 0.0025, 0.9975, 0.0025, 1.0, 0.9975, 1.0, 1.0, 1.0, 1.0, 1.0, 0.9975, 1.0, 1.0, 1.0, 1.0, 0.9975, 1.0, 0.9975, 1.0, 1.0, 0.9975, 0.0, 1.0, 0.0, 1.0, 0.0, 0.9975, 0.0, 1.0, 0.0, 1.0, 0.0025, 1.0, 0.0025, 1.0, 0.0, 0.0025, 0.0, 0.0, 0.0, 0.0, 0.0, 0.0025, 0.0, 0.0, 0.0, 0.0, 0.0025, 0.0, 0.0025, 0.0, 0.0, 0.0025, 1.0, 0.0, 1.0, 0.0, 1.0, 0.0025, 1.0, 0.0, 1.0, 0.0, 0.9975, 0.0, 0.9975, 0.0, 1.0, 0.0, 1.0, 0.0, 1.0, 0.0, 0.0, 0.0, 0.0, 0.4461, 0.4461, 0.0025, 0.0025, 0.0025, 0.9975, 0.4461, 0.5539, 0.5539, 0.4461, 0.9975, 0.0025, 0.0025, 0.0025, 0.4461, 0.4461, 0.5539, 0.5539, 0.9975, 0.9975, 0.9975, 0.0025, 0.5539, 0.4461, 0.4461, 0.5539, 0.0025, 0.9975, 0.9975, 0.9975, 0.5539, 0.5539, 0.4461, 0.4461, 0.4461, 0.5539, 0.5539, 0.5539, 0.5539, 0.4461, 0.4461, 0.5539, 0.4461, 0.5539, 0.4461, 0.4461, 0.4461, 0.4461, 0.5539, 0.5539, 0.5539, 0.5539, 0.4461, 0.5539, 0.4461, 0.5539, 0.4461, 0.4461, 0.4461, 0.4461, 0.5539, 0.4461, 0.5539, 0.4461])
me_plane_002.update()

# ---- objects
ob_corpo_bilancia = bpy.data.objects.new('Corpo bilancia', me_plane)
ob_tasto = bpy.data.objects.new('Tasto', me_cylinder)
ob_schermo = bpy.data.objects.new('Schermo', me_plane_001)
ob_piano_bilancia = bpy.data.objects.new('Piano bilancia', me_plane_002)

# ---- transforms, parenting, visibility, modifiers, constraints
ob_corpo_bilancia.location = (0.0, 0.0, 0.0)
ob_tasto.location = (0.0, 0.0, 0.0)
ob_schermo.location = (0.0, 0.0, 0.0)
ob_piano_bilancia.location = (0.0, 0.0, 0.0)

# ---- collection membership
col_collection.objects.link(ob_corpo_bilancia)
col_collection.objects.link(ob_tasto)
col_collection.objects.link(ob_schermo)
col_collection.objects.link(ob_piano_bilancia)

# ---- scene / render settings (as saved in the file)
scene.frame_start = 1; scene.frame_end = 250; scene.frame_set(1)
scene.render.engine = 'BLENDER_EEVEE_NEXT'
scene.cycles.sampling_pattern = 'TABULATED_SOBOL'
scene.cycles.use_light_tree = False
scene.view_settings.view_transform = 'Filmic'
bpy.context.view_layer.update()

# ---- added for rendering (the .blend has no active camera and no usable light): camera, sun
cam_auto = bpy.data.cameras.new('AutoCamera')
cam_auto.lens = 50.0
cam_auto.sensor_width = 36.0
cam_auto.clip_end = 1000.0
ob_auto_camera = bpy.data.objects.new('AutoCamera', cam_auto)
scene.collection.objects.link(ob_auto_camera)
ob_auto_camera.location = (4.16021, -4.98256, 3.85299)
ob_auto_camera.rotation_euler = (1.09748, -7.21219e-08, 0.694738)
scene.camera = ob_auto_camera
light_auto_sun = bpy.data.lights.new('AutoSun', 'SUN')
light_auto_sun.energy = 3.0
light_auto_sun.angle = 0.0523599
ob_auto_sun = bpy.data.objects.new('AutoSun', light_auto_sun)
scene.collection.objects.link(ob_auto_sun)
ob_auto_sun.rotation_euler = (0.872665, 0.174533, 0.523599)
bpy.context.view_layer.update()
